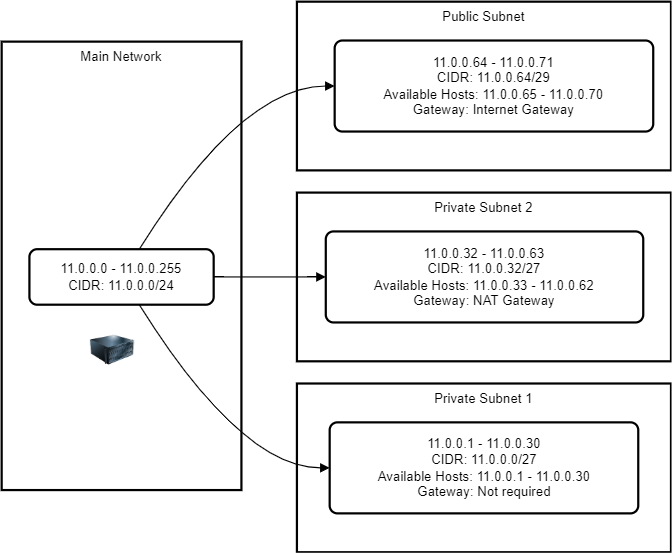

The diagram above was exported from draw.io. Its source (the exported page's mxGraphModel, read from the mxfile embedded in the PNG):
<mxGraphModel dx="1194" dy="734" grid="1" gridSize="10" guides="1" tooltips="1" connect="1" arrows="1" fold="1" page="1" pageScale="1" pageWidth="850" pageHeight="1100" math="0" shadow="0">
  <root>
    <mxCell id="0" />
    <mxCell id="1" parent="0" />
    <mxCell id="fphfJNYIeH2HRYtusqnj-41" value="Public Subnet" style="whiteSpace=wrap;strokeWidth=2;verticalAlign=top;" vertex="1" parent="1">
      <mxGeometry x="446" y="240" width="337" height="152" as="geometry" />
    </mxCell>
    <mxCell id="fphfJNYIeH2HRYtusqnj-42" value="11.0.0.64 - 11.0.0.71&#10;CIDR: 11.0.0.64/29&#10;Available Hosts: 11.0.0.65 - 11.0.0.70&#10;Gateway: Internet Gateway" style="rounded=1;absoluteArcSize=1;arcSize=14;whiteSpace=wrap;strokeWidth=2;" vertex="1" parent="1">
      <mxGeometry x="480" y="275" width="287" height="82" as="geometry" />
    </mxCell>
    <mxCell id="fphfJNYIeH2HRYtusqnj-43" value="Private Subnet 2" style="whiteSpace=wrap;strokeWidth=2;verticalAlign=top;" vertex="1" parent="1">
      <mxGeometry x="446" y="412" width="337" height="152" as="geometry" />
    </mxCell>
    <mxCell id="fphfJNYIeH2HRYtusqnj-44" value="11.0.0.32 - 11.0.0.63&#10;CIDR: 11.0.0.32/27&#10;Available Hosts: 11.0.0.33 - 11.0.0.62&#10;Gateway: NAT Gateway" style="rounded=1;absoluteArcSize=1;arcSize=14;whiteSpace=wrap;strokeWidth=2;" vertex="1" parent="1">
      <mxGeometry x="472" y="447" width="286" height="82" as="geometry" />
    </mxCell>
    <mxCell id="fphfJNYIeH2HRYtusqnj-45" value="Private Subnet 1" style="whiteSpace=wrap;strokeWidth=2;verticalAlign=top;" vertex="1" parent="1">
      <mxGeometry x="446" y="584" width="337" height="152" as="geometry" />
    </mxCell>
    <mxCell id="fphfJNYIeH2HRYtusqnj-46" value="11.0.0.1 - 11.0.0.30&#10;CIDR: 11.0.0.0/27&#10;Available Hosts: 11.0.0.1 - 11.0.0.30&#10;Gateway: Not required" style="rounded=1;absoluteArcSize=1;arcSize=14;whiteSpace=wrap;strokeWidth=2;" vertex="1" parent="1">
      <mxGeometry x="475.5" y="619" width="278" height="82" as="geometry" />
    </mxCell>
    <mxCell id="fphfJNYIeH2HRYtusqnj-47" value="Main Network" style="whiteSpace=wrap;strokeWidth=2;verticalAlign=top;" vertex="1" parent="1">
      <mxGeometry x="180" y="276" width="216" height="404" as="geometry" />
    </mxCell>
    <mxCell id="fphfJNYIeH2HRYtusqnj-48" value="11.0.0.0 - 11.0.0.255&#10;CIDR: 11.0.0.0/24" style="rounded=1;absoluteArcSize=1;arcSize=14;whiteSpace=wrap;strokeWidth=2;" vertex="1" parent="1">
      <mxGeometry x="205" y="463" width="166" height="50" as="geometry" />
    </mxCell>
    <mxCell id="fphfJNYIeH2HRYtusqnj-49" value="" style="curved=1;startArrow=none;endArrow=block;exitX=0.5961275151478005;exitY=1;entryX=-0.001264613309352518;entryY=0.5;rounded=0;" edge="1" parent="1" source="fphfJNYIeH2HRYtusqnj-48" target="fphfJNYIeH2HRYtusqnj-46">
      <mxGeometry relative="1" as="geometry">
        <Array as="points">
          <mxPoint x="396" y="660" />
        </Array>
      </mxGeometry>
    </mxCell>
    <mxCell id="fphfJNYIeH2HRYtusqnj-50" value="" style="curved=1;startArrow=none;endArrow=block;exitX=1.0027296686746987;exitY=0.5;entryX=-0.0008604676573426574;entryY=0.5;rounded=0;" edge="1" parent="1" source="fphfJNYIeH2HRYtusqnj-48" target="fphfJNYIeH2HRYtusqnj-44">
      <mxGeometry relative="1" as="geometry">
        <Array as="points" />
      </mxGeometry>
    </mxCell>
    <mxCell id="fphfJNYIeH2HRYtusqnj-51" value="" style="curved=1;startArrow=none;endArrow=block;exitX=0.5961275151478005;exitY=0;entryX=0.0015788327526132405;entryY=0.5;rounded=0;" edge="1" parent="1" source="fphfJNYIeH2HRYtusqnj-48" target="fphfJNYIeH2HRYtusqnj-42">
      <mxGeometry relative="1" as="geometry">
        <Array as="points">
          <mxPoint x="396" y="316" />
        </Array>
      </mxGeometry>
    </mxCell>
    <mxCell id="fphfJNYIeH2HRYtusqnj-54" value="" style="image;html=1;image=img/lib/clip_art/computers/Server_128x128.png" vertex="1" parent="1">
      <mxGeometry x="260" y="529" width="40" height="50" as="geometry" />
    </mxCell>
  </root>
</mxGraphModel>